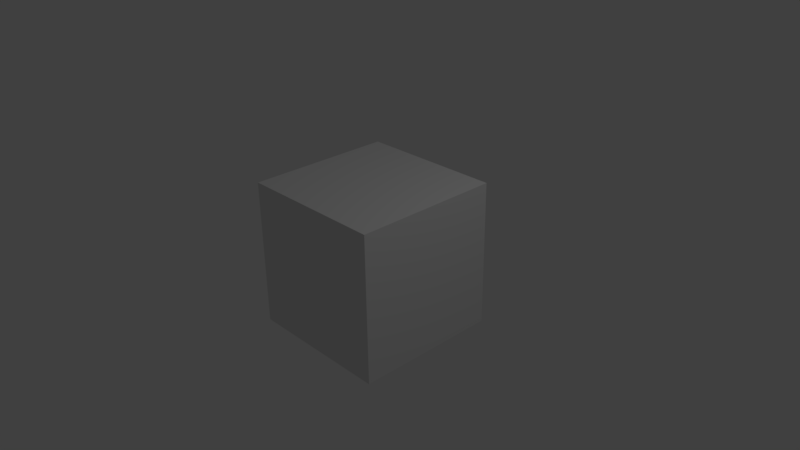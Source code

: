 # Source: test.blend  (saved by Blender 2.77.0; exported with 4.5.12 LTS)
import bpy
from mathutils import Matrix  # noqa: F401  (used for matrix-valued properties, if any)

bpy.ops.wm.read_factory_settings(use_empty=True)
scene = bpy.context.scene
scene.name = 'Scene'

# ---- collections
col_collection_1 = bpy.data.collections.new('Collection 1'); scene.collection.children.link(col_collection_1)

# ---- materials (node trees are filled in below, after node groups)
mat_material = bpy.data.materials.new('Material')
mat_material.alpha_threshold = 0.0
mat_material.roughness = 0.5
mat_material.line_color = (0.0, 0.0, 0.0, 1.0)

# ---- material node trees

# ---- world
world_world = bpy.data.worlds.new('World'); scene.world = world_world
world_world.color = (0.05088, 0.05088, 0.05088)
world_world.use_sun_shadow = False
world_world.sun_shadow_jitter_overblur = 0.0
world_world.cycles.sampling_method = 'MANUAL'

# ---- cameras
cam_camera = bpy.data.cameras.new('Camera')
cam_camera.clip_end = 100.0
cam_camera.lens = 35.0
cam_camera.sensor_width = 32.0
cam_camera.sensor_height = 18.0
cam_camera.ortho_scale = 7.314
cam_camera.dof.focus_distance = 0.0
cam_camera.dof.aperture_fstop = 128.0

# ---- lights
light_lamp = bpy.data.lights.new('Lamp', 'POINT')
light_lamp.transmission_factor = 0.0
light_lamp.cutoff_distance = 30.0
light_lamp.energy = 100.0
light_lamp.shadow_buffer_clip_start = 1.001
light_lamp.shadow_soft_size = 0.1
light_lamp.shadow_maximum_resolution = 0.006
light_lamp.use_absolute_resolution = True

# ---- meshes
me_cube = bpy.data.meshes.new('Cube')
me_cube.from_pydata([(1.0, 1.0, -1.0), (1.0, -1.0, -1.0), (-1.0, -1.0, -1.0), (-1.0, 1.0, -1.0), (1.0, 1.0, 1.0), (1.0, -1.0, 1.0), (-1.0, -1.0, 1.0), (-1.0, 1.0, 1.0)], [], [(0, 1, 2, 3), (4, 7, 6, 5), (0, 4, 5, 1), (1, 5, 6, 2), (2, 6, 7, 3), (4, 0, 3, 7)])
me_cube.materials.append(mat_material)
me_cube.use_remesh_preserve_volume = False
me_cube.use_remesh_preserve_attributes = False
me_cube.use_mirror_vertex_groups = False
me_cube.update()

# ---- objects
ob_cube = bpy.data.objects.new('Cube', me_cube)
ob_lamp = bpy.data.objects.new('Lamp', light_lamp)
ob_camera = bpy.data.objects.new('Camera', cam_camera)

# ---- transforms, parenting, visibility, modifiers, constraints
ob_cube.location = (0.0, 0.0, 0.0)
ob_cube.lock_rotations_4d = False
ob_cube.empty_display_type = 'ARROWS'
ob_cube.lineart.crease_threshold = 0.0
ob_lamp.location = (4.076, 1.005, 5.904)
ob_lamp.rotation_euler = (0.6503, 0.05522, 1.866)
ob_lamp.lock_rotations_4d = False
ob_lamp.empty_display_type = 'ARROWS'
ob_lamp.color = (0.0, 0.0, 0.0, 0.0)
ob_lamp.lineart.crease_threshold = 0.0
ob_camera.location = (7.481, -6.508, 5.344)
ob_camera.rotation_euler = (1.109, 0.01082, 0.8149)
ob_camera.lock_rotations_4d = False
ob_camera.empty_display_type = 'ARROWS'
ob_camera.color = (0.0, 0.0, 0.0, 0.0)
ob_camera.display_type = 'WIRE'
ob_camera.lineart.crease_threshold = 0.0

# ---- collection membership
col_collection_1.objects.link(ob_cube)
col_collection_1.objects.link(ob_lamp)
col_collection_1.objects.link(ob_camera)

# ---- scene / render settings (as saved in the file)
scene.camera = ob_camera
scene.frame_start = 1; scene.frame_end = 250; scene.frame_set(1)
scene.render.engine = 'BLENDER_EEVEE_NEXT'
scene.render.resolution_percentage = 50
scene.render.dither_intensity = 0.0
scene.cycles.use_denoising = False
scene.cycles.samples = 128
scene.cycles.sampling_pattern = 'TABULATED_SOBOL'
scene.cycles.light_sampling_threshold = 0.0
scene.cycles.use_adaptive_sampling = False
scene.cycles.use_light_tree = False
scene.cycles.blur_glossy = 0.0
scene.cycles.sample_clamp_indirect = 0.0
scene.view_settings.view_transform = 'Standard'
bpy.context.view_layer.update()
